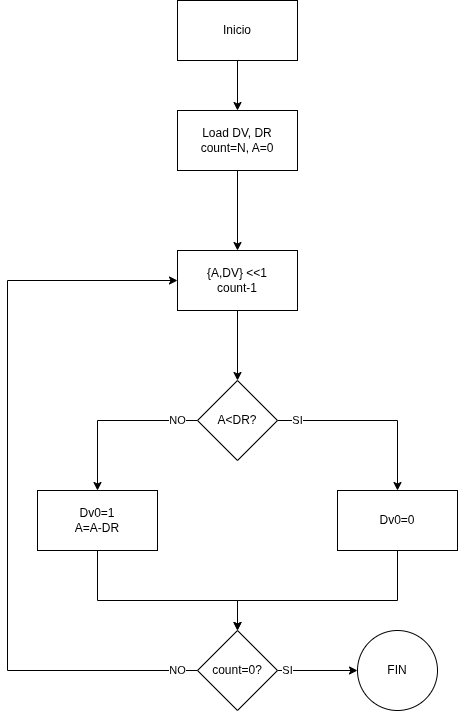

The diagram above was exported from draw.io. Its source (the exported page's mxGraphModel, read from the mxfile embedded in the PNG):
<mxGraphModel dx="1358" dy="842" grid="1" gridSize="10" guides="1" tooltips="1" connect="1" arrows="1" fold="1" page="1" pageScale="1" pageWidth="850" pageHeight="1100" math="0" shadow="0">
  <root>
    <mxCell id="0" />
    <mxCell id="1" parent="0" />
    <mxCell id="8ccKeNZInGGHaZGnzvYn-3" value="" style="edgeStyle=orthogonalEdgeStyle;rounded=0;orthogonalLoop=1;jettySize=auto;html=1;" edge="1" parent="1" source="8ccKeNZInGGHaZGnzvYn-1" target="8ccKeNZInGGHaZGnzvYn-2">
      <mxGeometry relative="1" as="geometry" />
    </mxCell>
    <mxCell id="8ccKeNZInGGHaZGnzvYn-1" value="Inicio" style="rounded=0;whiteSpace=wrap;html=1;" vertex="1" parent="1">
      <mxGeometry x="380" y="160" width="120" height="60" as="geometry" />
    </mxCell>
    <mxCell id="8ccKeNZInGGHaZGnzvYn-5" value="" style="edgeStyle=orthogonalEdgeStyle;rounded=0;orthogonalLoop=1;jettySize=auto;html=1;" edge="1" parent="1" source="8ccKeNZInGGHaZGnzvYn-2" target="8ccKeNZInGGHaZGnzvYn-4">
      <mxGeometry relative="1" as="geometry" />
    </mxCell>
    <mxCell id="8ccKeNZInGGHaZGnzvYn-2" value="Load DV, DR&lt;div&gt;count=N, A=0&lt;/div&gt;" style="rounded=0;whiteSpace=wrap;html=1;" vertex="1" parent="1">
      <mxGeometry x="380" y="270" width="120" height="60" as="geometry" />
    </mxCell>
    <mxCell id="8ccKeNZInGGHaZGnzvYn-7" value="" style="edgeStyle=orthogonalEdgeStyle;rounded=0;orthogonalLoop=1;jettySize=auto;html=1;" edge="1" parent="1" source="8ccKeNZInGGHaZGnzvYn-4" target="8ccKeNZInGGHaZGnzvYn-6">
      <mxGeometry relative="1" as="geometry" />
    </mxCell>
    <mxCell id="8ccKeNZInGGHaZGnzvYn-4" value="{A,DV} &amp;lt;&amp;lt;1&lt;div&gt;count-1&lt;/div&gt;" style="whiteSpace=wrap;html=1;rounded=0;" vertex="1" parent="1">
      <mxGeometry x="380" y="410" width="120" height="60" as="geometry" />
    </mxCell>
    <mxCell id="8ccKeNZInGGHaZGnzvYn-9" value="NO" style="edgeStyle=orthogonalEdgeStyle;rounded=0;orthogonalLoop=1;jettySize=auto;html=1;entryX=0.5;entryY=0;entryDx=0;entryDy=0;" edge="1" parent="1" source="8ccKeNZInGGHaZGnzvYn-6" target="8ccKeNZInGGHaZGnzvYn-8">
      <mxGeometry x="-0.7647" relative="1" as="geometry">
        <mxPoint as="offset" />
      </mxGeometry>
    </mxCell>
    <mxCell id="8ccKeNZInGGHaZGnzvYn-11" value="SI" style="edgeStyle=orthogonalEdgeStyle;rounded=0;orthogonalLoop=1;jettySize=auto;html=1;" edge="1" parent="1" source="8ccKeNZInGGHaZGnzvYn-6" target="8ccKeNZInGGHaZGnzvYn-10">
      <mxGeometry x="-0.7895" relative="1" as="geometry">
        <mxPoint as="offset" />
      </mxGeometry>
    </mxCell>
    <mxCell id="8ccKeNZInGGHaZGnzvYn-6" value="A&amp;lt;DR?" style="rhombus;whiteSpace=wrap;html=1;rounded=0;" vertex="1" parent="1">
      <mxGeometry x="400" y="540" width="80" height="80" as="geometry" />
    </mxCell>
    <mxCell id="8ccKeNZInGGHaZGnzvYn-16" style="edgeStyle=orthogonalEdgeStyle;rounded=0;orthogonalLoop=1;jettySize=auto;html=1;entryX=0.5;entryY=0;entryDx=0;entryDy=0;" edge="1" parent="1" source="8ccKeNZInGGHaZGnzvYn-8" target="8ccKeNZInGGHaZGnzvYn-12">
      <mxGeometry relative="1" as="geometry">
        <Array as="points">
          <mxPoint x="300" y="760" />
          <mxPoint x="440" y="760" />
        </Array>
      </mxGeometry>
    </mxCell>
    <mxCell id="8ccKeNZInGGHaZGnzvYn-8" value="Dv0=1&lt;div&gt;A=A-DR&lt;/div&gt;" style="whiteSpace=wrap;html=1;rounded=0;" vertex="1" parent="1">
      <mxGeometry x="240" y="650" width="120" height="60" as="geometry" />
    </mxCell>
    <mxCell id="8ccKeNZInGGHaZGnzvYn-15" style="edgeStyle=orthogonalEdgeStyle;rounded=0;orthogonalLoop=1;jettySize=auto;html=1;entryX=0.5;entryY=0;entryDx=0;entryDy=0;" edge="1" parent="1" source="8ccKeNZInGGHaZGnzvYn-10" target="8ccKeNZInGGHaZGnzvYn-12">
      <mxGeometry relative="1" as="geometry">
        <Array as="points">
          <mxPoint x="600" y="760" />
          <mxPoint x="440" y="760" />
        </Array>
      </mxGeometry>
    </mxCell>
    <mxCell id="8ccKeNZInGGHaZGnzvYn-10" value="Dv0=0" style="whiteSpace=wrap;html=1;rounded=0;" vertex="1" parent="1">
      <mxGeometry x="540" y="650" width="120" height="60" as="geometry" />
    </mxCell>
    <mxCell id="8ccKeNZInGGHaZGnzvYn-14" value="SI" style="edgeStyle=orthogonalEdgeStyle;rounded=0;orthogonalLoop=1;jettySize=auto;html=1;" edge="1" parent="1" source="8ccKeNZInGGHaZGnzvYn-12" target="8ccKeNZInGGHaZGnzvYn-13">
      <mxGeometry x="-0.75" relative="1" as="geometry">
        <mxPoint as="offset" />
      </mxGeometry>
    </mxCell>
    <mxCell id="8ccKeNZInGGHaZGnzvYn-17" value="NO" style="edgeStyle=orthogonalEdgeStyle;rounded=0;orthogonalLoop=1;jettySize=auto;html=1;entryX=0;entryY=0.5;entryDx=0;entryDy=0;exitX=0;exitY=0.5;exitDx=0;exitDy=0;" edge="1" parent="1" source="8ccKeNZInGGHaZGnzvYn-12" target="8ccKeNZInGGHaZGnzvYn-4">
      <mxGeometry x="-0.9467" relative="1" as="geometry">
        <mxPoint x="183.65234375" y="432.35546875" as="targetPoint" />
        <Array as="points">
          <mxPoint x="210" y="830" />
          <mxPoint x="210" y="440" />
        </Array>
        <mxPoint as="offset" />
      </mxGeometry>
    </mxCell>
    <mxCell id="8ccKeNZInGGHaZGnzvYn-12" value="count=0?" style="rhombus;whiteSpace=wrap;html=1;" vertex="1" parent="1">
      <mxGeometry x="400" y="790" width="80" height="80" as="geometry" />
    </mxCell>
    <mxCell id="8ccKeNZInGGHaZGnzvYn-13" value="FIN" style="ellipse;whiteSpace=wrap;html=1;" vertex="1" parent="1">
      <mxGeometry x="560" y="790" width="80" height="80" as="geometry" />
    </mxCell>
  </root>
</mxGraphModel>